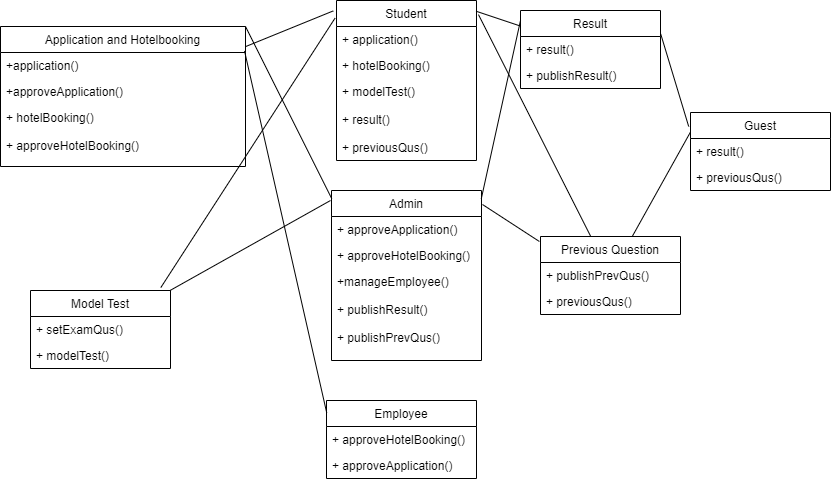

The diagram above was exported from draw.io. Its source (the exported page's mxGraphModel, read from the mxfile embedded in the PNG):
<mxGraphModel dx="1871" dy="541" grid="1" gridSize="10" guides="1" tooltips="1" connect="1" arrows="1" fold="1" page="1" pageScale="1" pageWidth="850" pageHeight="1100" math="0" shadow="0">
  <root>
    <mxCell id="0" />
    <mxCell id="1" parent="0" />
    <mxCell id="LIUfxYE-LlSNpDj-fD3k-1" value="Student" style="swimlane;fontStyle=0;childLayout=stackLayout;horizontal=1;startSize=26;fillColor=none;horizontalStack=0;resizeParent=1;resizeParentMax=0;resizeLast=0;collapsible=1;marginBottom=0;" vertex="1" parent="1">
      <mxGeometry x="66" y="50" width="140" height="160" as="geometry" />
    </mxCell>
    <mxCell id="LIUfxYE-LlSNpDj-fD3k-2" value="+ application()" style="text;strokeColor=none;fillColor=none;align=left;verticalAlign=top;spacingLeft=4;spacingRight=4;overflow=hidden;rotatable=0;points=[[0,0.5],[1,0.5]];portConstraint=eastwest;" vertex="1" parent="LIUfxYE-LlSNpDj-fD3k-1">
      <mxGeometry y="26" width="140" height="26" as="geometry" />
    </mxCell>
    <mxCell id="LIUfxYE-LlSNpDj-fD3k-3" value="+ hotelBooking()&#10;" style="text;strokeColor=none;fillColor=none;align=left;verticalAlign=top;spacingLeft=4;spacingRight=4;overflow=hidden;rotatable=0;points=[[0,0.5],[1,0.5]];portConstraint=eastwest;" vertex="1" parent="LIUfxYE-LlSNpDj-fD3k-1">
      <mxGeometry y="52" width="140" height="26" as="geometry" />
    </mxCell>
    <mxCell id="LIUfxYE-LlSNpDj-fD3k-4" value="+ modelTest()&#10;&#10;+ result()&#10;&#10;+ previousQus()" style="text;strokeColor=none;fillColor=none;align=left;verticalAlign=top;spacingLeft=4;spacingRight=4;overflow=hidden;rotatable=0;points=[[0,0.5],[1,0.5]];portConstraint=eastwest;" vertex="1" parent="LIUfxYE-LlSNpDj-fD3k-1">
      <mxGeometry y="78" width="140" height="82" as="geometry" />
    </mxCell>
    <mxCell id="LIUfxYE-LlSNpDj-fD3k-5" value="Guest" style="swimlane;fontStyle=0;childLayout=stackLayout;horizontal=1;startSize=26;fillColor=none;horizontalStack=0;resizeParent=1;resizeParentMax=0;resizeLast=0;collapsible=1;marginBottom=0;" vertex="1" parent="1">
      <mxGeometry x="420" y="162" width="140" height="78" as="geometry" />
    </mxCell>
    <mxCell id="LIUfxYE-LlSNpDj-fD3k-6" value="+ result()" style="text;strokeColor=none;fillColor=none;align=left;verticalAlign=top;spacingLeft=4;spacingRight=4;overflow=hidden;rotatable=0;points=[[0,0.5],[1,0.5]];portConstraint=eastwest;" vertex="1" parent="LIUfxYE-LlSNpDj-fD3k-5">
      <mxGeometry y="26" width="140" height="26" as="geometry" />
    </mxCell>
    <mxCell id="LIUfxYE-LlSNpDj-fD3k-7" value="+ previousQus()" style="text;strokeColor=none;fillColor=none;align=left;verticalAlign=top;spacingLeft=4;spacingRight=4;overflow=hidden;rotatable=0;points=[[0,0.5],[1,0.5]];portConstraint=eastwest;" vertex="1" parent="LIUfxYE-LlSNpDj-fD3k-5">
      <mxGeometry y="52" width="140" height="26" as="geometry" />
    </mxCell>
    <mxCell id="LIUfxYE-LlSNpDj-fD3k-9" value="Admin" style="swimlane;fontStyle=0;childLayout=stackLayout;horizontal=1;startSize=26;fillColor=none;horizontalStack=0;resizeParent=1;resizeParentMax=0;resizeLast=0;collapsible=1;marginBottom=0;" vertex="1" parent="1">
      <mxGeometry x="61" y="240" width="150" height="170" as="geometry" />
    </mxCell>
    <mxCell id="LIUfxYE-LlSNpDj-fD3k-10" value="+ approveApplication()" style="text;strokeColor=none;fillColor=none;align=left;verticalAlign=top;spacingLeft=4;spacingRight=4;overflow=hidden;rotatable=0;points=[[0,0.5],[1,0.5]];portConstraint=eastwest;" vertex="1" parent="LIUfxYE-LlSNpDj-fD3k-9">
      <mxGeometry y="26" width="150" height="26" as="geometry" />
    </mxCell>
    <mxCell id="LIUfxYE-LlSNpDj-fD3k-11" value="+ approveHotelBooking()" style="text;strokeColor=none;fillColor=none;align=left;verticalAlign=top;spacingLeft=4;spacingRight=4;overflow=hidden;rotatable=0;points=[[0,0.5],[1,0.5]];portConstraint=eastwest;" vertex="1" parent="LIUfxYE-LlSNpDj-fD3k-9">
      <mxGeometry y="52" width="150" height="26" as="geometry" />
    </mxCell>
    <mxCell id="LIUfxYE-LlSNpDj-fD3k-12" value="+manageEmployee()&#10;&#10;+ publishResult()&#10;&#10;+ publishPrevQus()" style="text;strokeColor=none;fillColor=none;align=left;verticalAlign=top;spacingLeft=4;spacingRight=4;overflow=hidden;rotatable=0;points=[[0,0.5],[1,0.5]];portConstraint=eastwest;" vertex="1" parent="LIUfxYE-LlSNpDj-fD3k-9">
      <mxGeometry y="78" width="150" height="92" as="geometry" />
    </mxCell>
    <mxCell id="LIUfxYE-LlSNpDj-fD3k-13" value="Employee" style="swimlane;fontStyle=0;childLayout=stackLayout;horizontal=1;startSize=26;fillColor=none;horizontalStack=0;resizeParent=1;resizeParentMax=0;resizeLast=0;collapsible=1;marginBottom=0;" vertex="1" parent="1">
      <mxGeometry x="56" y="450" width="150" height="78" as="geometry" />
    </mxCell>
    <mxCell id="LIUfxYE-LlSNpDj-fD3k-14" value="+ approveHotelBooking()" style="text;strokeColor=none;fillColor=none;align=left;verticalAlign=top;spacingLeft=4;spacingRight=4;overflow=hidden;rotatable=0;points=[[0,0.5],[1,0.5]];portConstraint=eastwest;" vertex="1" parent="LIUfxYE-LlSNpDj-fD3k-13">
      <mxGeometry y="26" width="150" height="26" as="geometry" />
    </mxCell>
    <mxCell id="LIUfxYE-LlSNpDj-fD3k-16" value="+ approveApplication()" style="text;strokeColor=none;fillColor=none;align=left;verticalAlign=top;spacingLeft=4;spacingRight=4;overflow=hidden;rotatable=0;points=[[0,0.5],[1,0.5]];portConstraint=eastwest;" vertex="1" parent="LIUfxYE-LlSNpDj-fD3k-13">
      <mxGeometry y="52" width="150" height="26" as="geometry" />
    </mxCell>
    <mxCell id="LIUfxYE-LlSNpDj-fD3k-17" value="Result" style="swimlane;fontStyle=0;childLayout=stackLayout;horizontal=1;startSize=26;fillColor=none;horizontalStack=0;resizeParent=1;resizeParentMax=0;resizeLast=0;collapsible=1;marginBottom=0;" vertex="1" parent="1">
      <mxGeometry x="250" y="60" width="140" height="78" as="geometry" />
    </mxCell>
    <mxCell id="LIUfxYE-LlSNpDj-fD3k-18" value="+ result()" style="text;strokeColor=none;fillColor=none;align=left;verticalAlign=top;spacingLeft=4;spacingRight=4;overflow=hidden;rotatable=0;points=[[0,0.5],[1,0.5]];portConstraint=eastwest;" vertex="1" parent="LIUfxYE-LlSNpDj-fD3k-17">
      <mxGeometry y="26" width="140" height="26" as="geometry" />
    </mxCell>
    <mxCell id="LIUfxYE-LlSNpDj-fD3k-19" value="+ publishResult()" style="text;strokeColor=none;fillColor=none;align=left;verticalAlign=top;spacingLeft=4;spacingRight=4;overflow=hidden;rotatable=0;points=[[0,0.5],[1,0.5]];portConstraint=eastwest;" vertex="1" parent="LIUfxYE-LlSNpDj-fD3k-17">
      <mxGeometry y="52" width="140" height="26" as="geometry" />
    </mxCell>
    <mxCell id="LIUfxYE-LlSNpDj-fD3k-21" value="" style="endArrow=none;html=1;exitX=0.999;exitY=0.047;exitDx=0;exitDy=0;exitPerimeter=0;entryX=0;entryY=0.128;entryDx=0;entryDy=0;entryPerimeter=0;" edge="1" parent="1" source="LIUfxYE-LlSNpDj-fD3k-9" target="LIUfxYE-LlSNpDj-fD3k-17">
      <mxGeometry width="50" height="50" relative="1" as="geometry">
        <mxPoint x="300" y="250" as="sourcePoint" />
        <mxPoint x="350" y="200" as="targetPoint" />
      </mxGeometry>
    </mxCell>
    <mxCell id="LIUfxYE-LlSNpDj-fD3k-22" value="" style="endArrow=none;html=1;exitX=0.997;exitY=0.067;exitDx=0;exitDy=0;exitPerimeter=0;" edge="1" parent="1" source="LIUfxYE-LlSNpDj-fD3k-1" target="LIUfxYE-LlSNpDj-fD3k-17">
      <mxGeometry width="50" height="50" relative="1" as="geometry">
        <mxPoint x="220" y="118" as="sourcePoint" />
        <mxPoint x="311" y="200" as="targetPoint" />
      </mxGeometry>
    </mxCell>
    <mxCell id="LIUfxYE-LlSNpDj-fD3k-23" value="Application and Hotelbooking" style="swimlane;fontStyle=0;childLayout=stackLayout;horizontal=1;startSize=26;fillColor=none;horizontalStack=0;resizeParent=1;resizeParentMax=0;resizeLast=0;collapsible=1;marginBottom=0;" vertex="1" parent="1">
      <mxGeometry x="-270" y="76" width="245" height="140" as="geometry" />
    </mxCell>
    <mxCell id="LIUfxYE-LlSNpDj-fD3k-24" value="+application()" style="text;strokeColor=none;fillColor=none;align=left;verticalAlign=top;spacingLeft=4;spacingRight=4;overflow=hidden;rotatable=0;points=[[0,0.5],[1,0.5]];portConstraint=eastwest;" vertex="1" parent="LIUfxYE-LlSNpDj-fD3k-23">
      <mxGeometry y="26" width="245" height="26" as="geometry" />
    </mxCell>
    <mxCell id="LIUfxYE-LlSNpDj-fD3k-25" value="+approveApplication()" style="text;strokeColor=none;fillColor=none;align=left;verticalAlign=top;spacingLeft=4;spacingRight=4;overflow=hidden;rotatable=0;points=[[0,0.5],[1,0.5]];portConstraint=eastwest;" vertex="1" parent="LIUfxYE-LlSNpDj-fD3k-23">
      <mxGeometry y="52" width="245" height="26" as="geometry" />
    </mxCell>
    <mxCell id="LIUfxYE-LlSNpDj-fD3k-26" value="+ hotelBooking()&#10;&#10;+ approveHotelBooking()&#10;&#10;&#10;" style="text;strokeColor=none;fillColor=none;align=left;verticalAlign=top;spacingLeft=4;spacingRight=4;overflow=hidden;rotatable=0;points=[[0,0.5],[1,0.5]];portConstraint=eastwest;" vertex="1" parent="LIUfxYE-LlSNpDj-fD3k-23">
      <mxGeometry y="78" width="245" height="62" as="geometry" />
    </mxCell>
    <mxCell id="LIUfxYE-LlSNpDj-fD3k-28" value="" style="endArrow=none;html=1;exitX=-0.023;exitY=0.065;exitDx=0;exitDy=0;exitPerimeter=0;" edge="1" parent="1" source="LIUfxYE-LlSNpDj-fD3k-1" target="LIUfxYE-LlSNpDj-fD3k-23">
      <mxGeometry width="50" height="50" relative="1" as="geometry">
        <mxPoint x="210" y="60" as="sourcePoint" />
        <mxPoint x="310" y="90" as="targetPoint" />
      </mxGeometry>
    </mxCell>
    <mxCell id="LIUfxYE-LlSNpDj-fD3k-29" value="" style="endArrow=none;html=1;exitX=0.001;exitY=0.047;exitDx=0;exitDy=0;exitPerimeter=0;entryX=1;entryY=0;entryDx=0;entryDy=0;" edge="1" parent="1" source="LIUfxYE-LlSNpDj-fD3k-9" target="LIUfxYE-LlSNpDj-fD3k-23">
      <mxGeometry width="50" height="50" relative="1" as="geometry">
        <mxPoint x="200" y="270" as="sourcePoint" />
        <mxPoint x="-63" y="246" as="targetPoint" />
      </mxGeometry>
    </mxCell>
    <mxCell id="LIUfxYE-LlSNpDj-fD3k-30" value="" style="endArrow=none;html=1;entryX=0.001;entryY=0.154;entryDx=0;entryDy=0;entryPerimeter=0;exitX=0.996;exitY=-0.06;exitDx=0;exitDy=0;exitPerimeter=0;" edge="1" parent="1" source="LIUfxYE-LlSNpDj-fD3k-24" target="LIUfxYE-LlSNpDj-fD3k-13">
      <mxGeometry width="50" height="50" relative="1" as="geometry">
        <mxPoint x="-60" y="250" as="sourcePoint" />
        <mxPoint x="120" y="280" as="targetPoint" />
      </mxGeometry>
    </mxCell>
    <mxCell id="LIUfxYE-LlSNpDj-fD3k-32" value="Previous Question" style="swimlane;fontStyle=0;childLayout=stackLayout;horizontal=1;startSize=26;fillColor=none;horizontalStack=0;resizeParent=1;resizeParentMax=0;resizeLast=0;collapsible=1;marginBottom=0;" vertex="1" parent="1">
      <mxGeometry x="270" y="286" width="140" height="78" as="geometry" />
    </mxCell>
    <mxCell id="LIUfxYE-LlSNpDj-fD3k-34" value="+ publishPrevQus()" style="text;strokeColor=none;fillColor=none;align=left;verticalAlign=top;spacingLeft=4;spacingRight=4;overflow=hidden;rotatable=0;points=[[0,0.5],[1,0.5]];portConstraint=eastwest;" vertex="1" parent="LIUfxYE-LlSNpDj-fD3k-32">
      <mxGeometry y="26" width="140" height="26" as="geometry" />
    </mxCell>
    <mxCell id="LIUfxYE-LlSNpDj-fD3k-33" value="+ previousQus()" style="text;strokeColor=none;fillColor=none;align=left;verticalAlign=top;spacingLeft=4;spacingRight=4;overflow=hidden;rotatable=0;points=[[0,0.5],[1,0.5]];portConstraint=eastwest;" vertex="1" parent="LIUfxYE-LlSNpDj-fD3k-32">
      <mxGeometry y="52" width="140" height="26" as="geometry" />
    </mxCell>
    <mxCell id="LIUfxYE-LlSNpDj-fD3k-36" value="" style="endArrow=none;html=1;entryX=1.014;entryY=0.088;entryDx=0;entryDy=0;entryPerimeter=0;" edge="1" parent="1" source="LIUfxYE-LlSNpDj-fD3k-32" target="LIUfxYE-LlSNpDj-fD3k-1">
      <mxGeometry width="50" height="50" relative="1" as="geometry">
        <mxPoint x="130" y="210" as="sourcePoint" />
        <mxPoint x="180" y="160" as="targetPoint" />
      </mxGeometry>
    </mxCell>
    <mxCell id="LIUfxYE-LlSNpDj-fD3k-37" value="" style="endArrow=none;html=1;entryX=0;entryY=0.25;entryDx=0;entryDy=0;" edge="1" parent="1" source="LIUfxYE-LlSNpDj-fD3k-32" target="LIUfxYE-LlSNpDj-fD3k-5">
      <mxGeometry width="50" height="50" relative="1" as="geometry">
        <mxPoint x="130" y="310" as="sourcePoint" />
        <mxPoint x="180" y="260" as="targetPoint" />
      </mxGeometry>
    </mxCell>
    <mxCell id="LIUfxYE-LlSNpDj-fD3k-38" value="" style="endArrow=none;html=1;exitX=-0.008;exitY=0.064;exitDx=0;exitDy=0;exitPerimeter=0;" edge="1" parent="1" source="LIUfxYE-LlSNpDj-fD3k-32">
      <mxGeometry width="50" height="50" relative="1" as="geometry">
        <mxPoint x="130" y="310" as="sourcePoint" />
        <mxPoint x="212" y="254" as="targetPoint" />
      </mxGeometry>
    </mxCell>
    <mxCell id="LIUfxYE-LlSNpDj-fD3k-39" value="" style="endArrow=none;html=1;entryX=-0.013;entryY=0.179;entryDx=0;entryDy=0;entryPerimeter=0;exitX=1.002;exitY=-0.089;exitDx=0;exitDy=0;exitPerimeter=0;" edge="1" parent="1" source="LIUfxYE-LlSNpDj-fD3k-18" target="LIUfxYE-LlSNpDj-fD3k-5">
      <mxGeometry width="50" height="50" relative="1" as="geometry">
        <mxPoint x="230" y="350" as="sourcePoint" />
        <mxPoint x="280" y="300" as="targetPoint" />
      </mxGeometry>
    </mxCell>
    <mxCell id="LIUfxYE-LlSNpDj-fD3k-40" value="Model Test" style="swimlane;fontStyle=0;childLayout=stackLayout;horizontal=1;startSize=26;fillColor=none;horizontalStack=0;resizeParent=1;resizeParentMax=0;resizeLast=0;collapsible=1;marginBottom=0;" vertex="1" parent="1">
      <mxGeometry x="-240" y="340" width="140" height="78" as="geometry" />
    </mxCell>
    <mxCell id="LIUfxYE-LlSNpDj-fD3k-41" value="+ setExamQus()" style="text;strokeColor=none;fillColor=none;align=left;verticalAlign=top;spacingLeft=4;spacingRight=4;overflow=hidden;rotatable=0;points=[[0,0.5],[1,0.5]];portConstraint=eastwest;" vertex="1" parent="LIUfxYE-LlSNpDj-fD3k-40">
      <mxGeometry y="26" width="140" height="26" as="geometry" />
    </mxCell>
    <mxCell id="LIUfxYE-LlSNpDj-fD3k-42" value="+ modelTest()" style="text;strokeColor=none;fillColor=none;align=left;verticalAlign=top;spacingLeft=4;spacingRight=4;overflow=hidden;rotatable=0;points=[[0,0.5],[1,0.5]];portConstraint=eastwest;" vertex="1" parent="LIUfxYE-LlSNpDj-fD3k-40">
      <mxGeometry y="52" width="140" height="26" as="geometry" />
    </mxCell>
    <mxCell id="LIUfxYE-LlSNpDj-fD3k-44" value="" style="endArrow=none;html=1;exitX=0.931;exitY=-0.038;exitDx=0;exitDy=0;exitPerimeter=0;entryX=-0.011;entryY=0.111;entryDx=0;entryDy=0;entryPerimeter=0;" edge="1" parent="1" source="LIUfxYE-LlSNpDj-fD3k-40" target="LIUfxYE-LlSNpDj-fD3k-1">
      <mxGeometry width="50" height="50" relative="1" as="geometry">
        <mxPoint x="-30" y="260" as="sourcePoint" />
        <mxPoint x="20" y="210" as="targetPoint" />
      </mxGeometry>
    </mxCell>
    <mxCell id="LIUfxYE-LlSNpDj-fD3k-45" value="" style="endArrow=none;html=1;" edge="1" parent="1" source="LIUfxYE-LlSNpDj-fD3k-40">
      <mxGeometry width="50" height="50" relative="1" as="geometry">
        <mxPoint x="-30" y="350" as="sourcePoint" />
        <mxPoint x="60" y="250" as="targetPoint" />
      </mxGeometry>
    </mxCell>
  </root>
</mxGraphModel>